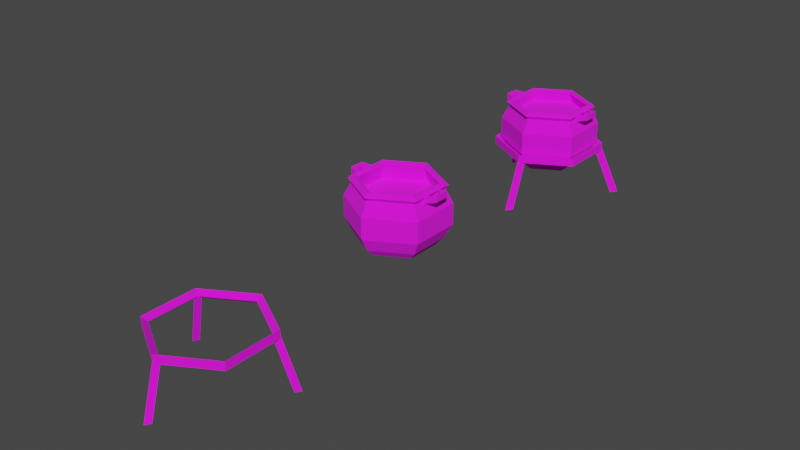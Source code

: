 # Source: cauldron.blend  (saved by Blender 3.3.6; exported with 4.5.12 LTS)
import bpy
from mathutils import Matrix  # noqa: F401  (used for matrix-valued properties, if any)

bpy.ops.wm.read_factory_settings(use_empty=True)
scene = bpy.context.scene
scene.name = 'Scene'

# ---- collections
col_collection = bpy.data.collections.new('Collection'); scene.collection.children.link(col_collection)

# ---- images (referenced by path relative to the original .blend; pixels are not part of the script)
import os
ASSET_DIR = os.environ.get("B2B_ASSET_DIR", "")  # directory of the original .blend (textures are referenced by path, not embedded)
HERE = os.path.dirname(os.path.abspath(__file__))  # packed textures are extracted next to this script under _unpacked/

def load_image(name, relpath, width, height, colorspace="sRGB"):
    """Load a texture the original file referenced (path relative to the .blend, or extracted next to this script)."""
    p = next((c for c in (os.path.join(HERE, relpath), os.path.join(ASSET_DIR, relpath)) if relpath and os.path.exists(c)), "")
    if p:
        img = bpy.data.images.load(p, check_existing=True)
        img.name = name
    else:  # same state as the original file: an image datablock whose file is absent (Cycles renders it pink)
        img = bpy.data.images.new(name, width, height)
        img.source = "FILE"
        img.filepath = "//" + (relpath or name)
    img.colorspace_settings.name = colorspace
    return img
img_resourses_texture_all_png = load_image('resourses_Texture_All.png', 'resourses_Texture_All.png', 1024, 1024, 'sRGB')

# ---- materials (node trees are filled in below, after node groups)
mat_material_001 = bpy.data.materials.new('Material.001')
mat_material_001.use_transparent_shadow = False
mat_material_001.roughness = 1.0

# ---- material node trees
mat_material_001.use_nodes = True; mat_material_001.node_tree.nodes.clear()
_N = mat_material_001.node_tree.nodes; _L = mat_material_001.node_tree.links
n0 = _N.new('ShaderNodeBsdfPrincipled'); n0.name = 'Principled BSDF'; n0.location = (10, 300)
n0.distribution = 'GGX'
n0.subsurface_method = 'RANDOM_WALK_SKIN'
n0.inputs[2].default_value = 1.0
n0.inputs[3].default_value = 1.45
n0.inputs[27].default_value = (0.0, 0.0, 0.0, 1.0)
n0.inputs[28].default_value = 1.0
n1 = _N.new('ShaderNodeOutputMaterial'); n1.name = 'Material Output'; n1.location = (300, 300)
n2 = _N.new('ShaderNodeNormalMap'); n2.name = 'Normal Map'; n2.location = (-300, -300)
n2.label = 'Normal/Map'
n2.inputs[0].default_value = 0.0
n3 = _N.new('ShaderNodeTexImage'); n3.name = 'Image Texture'; n3.location = (-300, 600)
n3.image = img_resourses_texture_all_png
_L.new(n0.outputs[0], n1.inputs[0])
_L.new(n2.outputs[0], n0.inputs[5])
_L.new(n3.outputs[0], n0.inputs[0])
n1.is_active_output = True

# ---- world
world_world = bpy.data.worlds.new('World'); scene.world = world_world
world_world.use_nodes = True; world_world.node_tree.nodes.clear()
_N = world_world.node_tree.nodes; _L = world_world.node_tree.links
n0 = _N.new('ShaderNodeOutputWorld'); n0.name = 'World Output'; n0.location = (300, 300)
n1 = _N.new('ShaderNodeBackground'); n1.name = 'Background'; n1.location = (10, 300)
n1.inputs[0].default_value = (0.05088, 0.05088, 0.05088, 1.0)
_L.new(n1.outputs[0], n0.inputs[0])
n0.is_active_output = True
world_world.color = (0.05088, 0.05088, 0.05088)
world_world.use_sun_shadow = False
world_world.sun_shadow_jitter_overblur = 0.0

# ---- meshes
me_circle = bpy.data.meshes.new('Circle')
me_circle.from_pydata([(-9.004e-05, 0.1034, -0.114), (-0.08971, 0.05163, -0.114), (-0.08971, -0.05186, -0.114), (-9.004e-05, -0.1036, -0.114), (0.08953, -0.05186, -0.114), (0.08953, 0.05163, -0.114), (-0.1376, 0.0793, -0.04069), (-9.004e-05, 0.1587, -0.04069), (-0.1376, -0.07953, -0.04069), (-9.004e-05, -0.1589, -0.04069), (0.1375, -0.07953, -0.04069), (0.1375, 0.0793, -0.04069), (-0.1376, 0.0793, 0.02757), (-9.004e-05, 0.1587, 0.02757), (-0.1376, -0.07953, 0.02757), (-9.004e-05, -0.1589, 0.02757), (0.1375, -0.07953, 0.02757), (0.1375, 0.0793, 0.02757), (-0.1166, 0.06717, 0.0724), (-9.004e-05, 0.1345, 0.0724), (-0.1166, -0.06741, 0.0724), (-9.004e-05, -0.1347, 0.0724), (0.1165, -0.06741, 0.0724), (0.1165, 0.06717, 0.0724), (-0.1256, 0.07232, 0.08352), (-9.004e-05, 0.1448, 0.08352), (-0.1256, -0.07256, 0.08352), (-9.004e-05, -0.145, 0.08352), (0.1254, -0.07256, 0.08352), (0.1254, 0.07232, 0.08352), (-0.1004, 0.05781, 0.08829), (-9.004e-05, 0.1157, 0.08829), (-0.1004, -0.05804, 0.08829), (-9.004e-05, -0.116, 0.08829), (0.1002, -0.05804, 0.08829), (0.1002, 0.05781, 0.08829), (-0.114, 0.06566, 0.09474), (-9.004e-05, 0.1314, 0.09474), (-0.114, -0.0659, 0.09474), (-9.004e-05, -0.1317, 0.09474), (0.1138, -0.0659, 0.09474), (0.1138, 0.06566, 0.09474), (-0.1078, 0.06539, 0.05464), (0.005617, 0.1309, 0.05464), (-0.1078, -0.06559, 0.05464), (0.005617, -0.1311, 0.05464), (0.1191, -0.06559, 0.05464), (0.1191, 0.06539, 0.05464), (-0.1163, -0.06722, -0.08446), (-0.1163, 0.06698, -0.08446), (0.1161, 0.06698, -0.08446), (0.1161, -0.06722, -0.08446), (-9.004e-05, -0.1343, -0.08446), (-9.004e-05, 0.1341, -0.08446), (-0.1345, 0.07863, -0.05496), (-9.004e-05, 0.1562, -0.05496), (-0.1345, -0.07656, -0.05496), (-9.004e-05, -0.1542, -0.05496), (0.1343, -0.07656, -0.05496), (0.1343, 0.07863, -0.05496), (-0.1539, 0.08985, -0.0683), (-9.004e-05, 0.1787, -0.0683), (-0.1539, -0.08778, -0.0683), (-9.004e-05, -0.1766, -0.0683), (0.1537, -0.08778, -0.0683), (0.1537, 0.08985, -0.0683), (-0.1539, 0.08985, -0.04182), (-9.004e-05, 0.1787, -0.04182), (-0.1539, -0.08778, -0.04182), (-9.004e-05, -0.1766, -0.04182), (0.1537, -0.08778, -0.04182), (0.1537, 0.08985, -0.04182), (-0.1998, 0.08994, -0.216), (-0.1885, 0.1144, -0.216), (-0.2153, 0.112, -0.216), (-0.1282, 0.09308, -0.05785), (-0.1395, 0.06865, -0.05785), (-0.1537, 0.08985, -0.05785), (0.1539, 0.08966, -0.05785), (0.1279, 0.09242, -0.05785), (0.1396, 0.06816, -0.05785), (0.2101, 0.1232, -0.216), (0.1949, 0.1009, -0.216), (0.1832, 0.1252, -0.216), (-0.0001347, -0.177, -0.05785), (0.01455, -0.1561, -0.05785), (-0.01233, -0.1547, -0.05785), (0.002181, -0.2424, -0.216), (-0.01002, -0.2184, -0.216), (0.01687, -0.2199, -0.216), (-0.1564, -0.02391, 0.07199), (-0.1564, -0.02391, 0.09119), (-0.1564, 0.02292, 0.07199), (-0.1564, 0.02292, 0.09119), (-0.1414, -0.01303, 0.06614), (-0.1414, -0.01303, 0.08771), (-0.1414, 0.01205, 0.06614), (-0.1414, 0.01205, 0.08771), (-0.1189, -0.0358, 0.06283), (-0.1189, -0.0358, 0.0844), (-0.1147, -0.0358, 0.0844), (-0.1147, -0.0358, 0.06283), (-0.1183, 0.0342, 0.0844), (-0.1183, 0.0342, 0.06283), (-0.1141, 0.0342, 0.06283), (-0.1141, 0.0342, 0.0844), (0.157, 0.02264, 0.07255), (0.157, 0.02264, 0.09063), (0.157, -0.02419, 0.07255), (0.157, -0.02419, 0.09063), (0.1425, 0.01175, 0.06614), (0.1425, 0.01175, 0.08771), (0.1425, -0.01333, 0.06614), (0.1425, -0.01333, 0.08771), (0.1194, 0.03449, 0.06283), (0.1194, 0.03449, 0.0844), (0.1152, 0.03448, 0.0844), (0.1152, 0.03448, 0.06283), (0.1189, -0.03551, 0.0844), (0.1189, -0.03551, 0.06283), (0.1147, -0.03551, 0.06283), (0.1147, -0.03551, 0.0844)], [], [(1, 0, 5, 4, 3, 2), (7, 6, 12, 13), (49, 48, 8, 6), (51, 50, 11, 10), (48, 52, 9, 8), (53, 49, 6, 7), (50, 53, 7, 11), (52, 51, 10, 9), (16, 17, 23, 22), (11, 7, 13, 17), (9, 10, 16, 15), (6, 8, 14, 12), (10, 11, 17, 16), (8, 9, 15, 14), (23, 19, 25, 29), (14, 15, 21, 20), (13, 12, 18, 19), (17, 13, 19, 23), (15, 16, 22, 21), (12, 14, 20, 18), (28, 29, 41, 40), (21, 22, 28, 27), (18, 20, 26, 24), (22, 23, 29, 28), (20, 21, 27, 26), (19, 18, 24, 25), (34, 35, 47, 46), (26, 27, 39, 38), (25, 24, 36, 37), (29, 25, 37, 41), (27, 28, 40, 39), (24, 26, 38, 36), (30, 31, 37, 36), (32, 30, 36, 38), (33, 32, 38, 39), (34, 33, 39, 40), (35, 34, 40, 41), (31, 35, 41, 37), (42, 44, 45, 46, 47, 43), (32, 33, 45, 44), (31, 30, 42, 43), (35, 31, 43, 47), (33, 34, 46, 45), (30, 32, 44, 42), (3, 4, 51, 52), (5, 0, 53, 50), (0, 1, 49, 53), (2, 3, 52, 48), (4, 5, 50, 51), (1, 2, 48, 49), (58, 64, 63, 62, 60, 61, 65, 59, 55, 54, 56, 57), (59, 65, 64, 58), (61, 60, 66, 67), (65, 61, 67, 71), (63, 64, 70, 69), (60, 62, 68, 66), (64, 65, 71, 70), (62, 63, 69, 68), (56, 54, 66, 68), (55, 59, 71, 67), (57, 56, 68, 69), (58, 57, 69, 70), (54, 55, 67, 66), (59, 58, 70, 71), (73, 72, 74), (74, 72, 76, 77), (73, 74, 77, 75), (72, 73, 75, 76), (83, 82, 80, 79), (82, 81, 78, 80), (81, 83, 79, 78), (82, 83, 81), (89, 88, 86, 85), (88, 87, 84, 86), (87, 89, 85, 84), (88, 89, 87), (90, 91, 93, 92), (96, 92, 103, 104), (96, 97, 95, 94), (95, 91, 99, 100), (92, 96, 94, 90), (97, 93, 91, 95), (101, 100, 99, 98), (94, 95, 100, 101), (91, 90, 98, 99), (90, 94, 101, 98), (103, 102, 105, 104), (93, 97, 105, 102), (92, 93, 102, 103), (97, 96, 104, 105), (106, 107, 109, 108), (112, 108, 119, 120), (112, 113, 111, 110), (111, 107, 115, 116), (108, 112, 110, 106), (113, 109, 107, 111), (117, 116, 115, 114), (110, 111, 116, 117), (107, 106, 114, 115), (106, 110, 117, 114), (119, 118, 121, 120), (109, 113, 121, 118), (108, 109, 118, 119), (113, 112, 120, 121)])
_uv = me_circle.uv_layers.new(name='UVMap')
_uv.uv.foreach_set('vector', [0.6783, 0.4557, 0.6783, 0.4557, 0.6783, 0.4557, 0.6783, 0.4557, 0.6783, 0.4557, 0.6783, 0.4557, 0.6783, 0.4557, 0.6783, 0.4557, 0.6783, 0.4557, 0.6783, 0.4557, 0.6783, 0.4557, 0.6783, 0.4557, 0.6783, 0.4557, 0.6783, 0.4557, 0.6783, 0.4557, 0.6783, 0.4557, 0.6783, 0.4557, 0.6783, 0.4557, 0.6783, 0.4557, 0.6783, 0.4557, 0.6783, 0.4557, 0.6783, 0.4557, 0.6783, 0.4557, 0.6783, 0.4557, 0.6783, 0.4557, 0.6783, 0.4557, 0.6783, 0.4557, 0.6783, 0.4557, 0.6783, 0.4557, 0.6783, 0.4557, 0.6783, 0.4557, 0.6783, 0.4557, 0.6783, 0.4557, 0.6783, 0.4557, 0.6783, 0.4557, 0.6783, 0.4557, 0.6783, 0.4557, 0.6783, 0.4557, 0.6783, 0.4557, 0.6783, 0.4557, 0.6783, 0.4557, 0.6783, 0.4557, 0.6783, 0.4557, 0.6783, 0.4557, 0.6783, 0.4557, 0.6783, 0.4557, 0.6783, 0.4557, 0.6783, 0.4557, 0.6783, 0.4557, 0.6783, 0.4557, 0.6783, 0.4557, 0.6783, 0.4557, 0.6783, 0.4557, 0.6783, 0.4557, 0.6783, 0.4557, 0.6783, 0.4557, 0.6783, 0.4557, 0.6783, 0.4557, 0.6783, 0.4557, 0.6783, 0.4557, 0.6783, 0.4557, 0.6783, 0.4557, 0.6783, 0.4557, 0.6783, 0.4557, 0.6783, 0.4557, 0.6783, 0.4557, 0.6783, 0.4557, 0.6783, 0.4557, 0.6783, 0.4557, 0.6783, 0.4557, 0.6783, 0.4557, 0.6783, 0.4557, 0.6783, 0.4557, 0.6783, 0.4557, 0.6783, 0.4557, 0.6783, 0.4557, 0.6783, 0.4557, 0.6783, 0.4557, 0.6783, 0.4557, 0.6783, 0.4557, 0.6783, 0.4557, 0.6783, 0.4557, 0.6783, 0.4557, 0.6783, 0.4557, 0.6783, 0.4557, 0.6783, 0.4557, 0.6783, 0.4557, 0.6783, 0.4557, 0.6783, 0.4557, 0.6783, 0.4557, 0.6783, 0.4557, 0.6783, 0.4557, 0.6783, 0.4557, 0.6783, 0.4557, 0.6783, 0.4557, 0.6783, 0.4557, 0.6783, 0.4557, 0.6783, 0.4557, 0.6783, 0.4557, 0.6783, 0.4557, 0.6783, 0.4557, 0.6783, 0.4557, 0.6783, 0.4557, 0.6783, 0.4557, 0.6783, 0.4557, 0.6783, 0.4557, 0.6783, 0.4557, 0.6783, 0.4557, 0.6783, 0.4557, 0.6783, 0.4557, 0.6783, 0.4557, 0.6783, 0.4557, 0.6783, 0.4557, 0.6783, 0.4557, 0.6783, 0.4557, 0.6783, 0.4557, 0.6783, 0.4557, 0.6783, 0.4557, 0.6783, 0.4557, 0.6783, 0.4557, 0.6783, 0.4557, 0.6783, 0.4557, 0.6783, 0.4557, 0.6783, 0.4557, 0.6783, 0.4557, 0.6783, 0.4557, 0.6783, 0.4557, 0.6783, 0.4557, 0.6783, 0.4557, 0.6783, 0.4557, 0.6783, 0.4557, 0.6783, 0.4557, 0.6783, 0.4557, 0.6783, 0.4557, 0.6783, 0.4557, 0.6783, 0.4557, 0.6783, 0.4557, 0.6783, 0.4557, 0.6783, 0.4557, 0.6783, 0.4557, 0.6783, 0.4557, 0.6783, 0.4557, 0.6783, 0.4557, 0.6783, 0.4557, 0.6783, 0.4557, 0.6783, 0.4557, 0.6783, 0.4557, 0.6783, 0.4557, 0.6783, 0.4557, 0.6783, 0.4557, 0.6783, 0.4557, 0.6783, 0.4557, 0.6783, 0.4557, 0.6783, 0.4557, 0.8717, 0.4408, 0.8717, 0.4408, 0.8717, 0.4408, 0.8717, 0.4408, 0.8717, 0.4408, 0.8717, 0.4408, 0.6783, 0.4557, 0.6783, 0.4557, 0.6783, 0.4557, 0.6783, 0.4557, 0.6783, 0.4557, 0.6783, 0.4557, 0.6783, 0.4557, 0.6783, 0.4557, 0.6783, 0.4557, 0.6783, 0.4557, 0.6783, 0.4557, 0.6783, 0.4557, 0.6783, 0.4557, 0.6783, 0.4557, 0.6783, 0.4557, 0.6783, 0.4557, 0.6783, 0.4557, 0.6783, 0.4557, 0.6783, 0.4557, 0.6783, 0.4557, 0.6783, 0.4557, 0.6783, 0.4557, 0.6783, 0.4557, 0.6783, 0.4557, 0.6783, 0.4557, 0.6783, 0.4557, 0.6783, 0.4557, 0.6783, 0.4557, 0.6783, 0.4557, 0.6783, 0.4557, 0.6783, 0.4557, 0.6783, 0.4557, 0.6783, 0.4557, 0.6783, 0.4557, 0.6783, 0.4557, 0.6783, 0.4557, 0.6783, 0.4557, 0.6783, 0.4557, 0.6783, 0.4557, 0.6783, 0.4557, 0.6783, 0.4557, 0.6783, 0.4557, 0.6783, 0.4557, 0.6783, 0.4557, 0.6684, 0.4889, 0.6684, 0.4889, 0.6684, 0.4889, 0.6684, 0.4889, 0.6684, 0.4889, 0.6684, 0.4889, 0.6684, 0.4889, 0.6684, 0.4889, 0.6684, 0.4889, 0.6684, 0.4889, 0.6684, 0.4889, 0.6684, 0.4889, 0.6684, 0.4889, 0.6684, 0.4889, 0.6684, 0.4889, 0.6684, 0.4889, 0.6684, 0.4889, 0.6684, 0.4889, 0.6684, 0.4889, 0.6684, 0.4889, 0.6684, 0.4889, 0.6684, 0.4889, 0.6684, 0.4889, 0.6684, 0.4889, 0.6684, 0.4889, 0.6684, 0.4889, 0.6684, 0.4889, 0.6684, 0.4889, 0.6684, 0.4889, 0.6684, 0.4889, 0.6684, 0.4889, 0.6684, 0.4889, 0.6684, 0.4889, 0.6684, 0.4889, 0.6684, 0.4889, 0.6684, 0.4889, 0.6684, 0.4889, 0.6684, 0.4889, 0.6684, 0.4889, 0.6684, 0.4889, 0.6684, 0.4889, 0.6684, 0.4889, 0.6684, 0.4889, 0.6684, 0.4889, 0.6684, 0.4889, 0.6684, 0.4889, 0.6684, 0.4889, 0.6684, 0.4889, 0.6684, 0.4889, 0.6684, 0.4889, 0.6684, 0.4889, 0.6684, 0.4889, 0.6684, 0.4889, 0.6684, 0.4889, 0.6684, 0.4889, 0.6684, 0.4889, 0.6684, 0.4889, 0.6684, 0.4889, 0.6684, 0.4889, 0.6684, 0.4889, 0.6684, 0.4889, 0.6684, 0.4889, 0.6684, 0.4889, 0.6684, 0.4889, 0.6684, 0.4889, 0.6684, 0.4889, 0.6684, 0.4889, 0.6684, 0.4889, 0.6684, 0.4889, 0.6684, 0.4889, 0.6684, 0.4889, 0.6684, 0.4889, 0.6684, 0.4889, 0.6684, 0.4889, 0.6684, 0.4889, 0.6684, 0.4889, 0.6684, 0.4889, 0.6684, 0.4889, 0.6684, 0.4889, 0.6684, 0.4889, 0.6684, 0.4889, 0.6684, 0.4889, 0.6684, 0.4889, 0.6684, 0.4889, 0.6684, 0.4889, 0.6684, 0.4889, 0.6684, 0.4889, 0.6684, 0.4889, 0.6684, 0.4889, 0.6684, 0.4889, 0.6684, 0.4889, 0.6684, 0.4889, 0.6684, 0.4889, 0.6684, 0.4889, 0.6684, 0.4889, 0.6684, 0.4889, 0.6684, 0.4889, 0.6684, 0.4889, 0.6684, 0.4889, 0.6684, 0.4889, 0.6684, 0.4889, 0.6684, 0.4889, 0.6684, 0.4889, 0.6684, 0.4889, 0.6684, 0.4889, 0.6684, 0.4889, 0.6684, 0.4889, 0.6684, 0.4889, 0.6684, 0.4889, 0.6783, 0.4531, 0.6783, 0.4531, 0.6783, 0.4531, 0.6783, 0.4531, 0.6783, 0.4531, 0.6783, 0.4531, 0.6783, 0.4531, 0.6783, 0.4531, 0.6783, 0.4531, 0.6783, 0.4531, 0.6783, 0.4531, 0.6783, 0.4531, 0.6783, 0.4531, 0.6783, 0.4531, 0.6783, 0.4531, 0.6783, 0.4531, 0.6783, 0.4531, 0.6783, 0.4531, 0.6783, 0.4531, 0.6783, 0.4531, 0.6783, 0.4531, 0.6783, 0.4531, 0.6783, 0.4531, 0.6783, 0.4531, 0.6783, 0.4531, 0.6783, 0.4531, 0.6783, 0.4531, 0.6783, 0.4531, 0.6783, 0.4531, 0.6783, 0.4531, 0.6783, 0.4531, 0.6783, 0.4531, 0.6783, 0.4531, 0.6783, 0.4531, 0.6783, 0.4531, 0.6783, 0.4531, 0.6783, 0.4531, 0.6783, 0.4531, 0.6783, 0.4531, 0.6783, 0.4531, 0.6783, 0.4531, 0.6783, 0.4531, 0.6783, 0.4531, 0.6783, 0.4531, 0.6783, 0.4531, 0.6783, 0.4531, 0.6783, 0.4531, 0.6783, 0.4531, 0.6783, 0.4531, 0.6783, 0.4531, 0.6783, 0.4531, 0.6783, 0.4531, 0.6783, 0.4531, 0.6783, 0.4531, 0.6783, 0.4531, 0.6783, 0.4531, 0.6783, 0.4531, 0.6783, 0.4531, 0.6783, 0.4531, 0.6783, 0.4531, 0.6783, 0.4531, 0.6783, 0.4531, 0.6783, 0.4531, 0.6783, 0.4531, 0.6783, 0.4531, 0.6783, 0.4531, 0.6783, 0.4531, 0.6783, 0.4531, 0.6783, 0.4531, 0.6783, 0.4531, 0.6783, 0.4531, 0.6783, 0.4531, 0.6783, 0.4531, 0.6783, 0.4531, 0.6783, 0.4531, 0.6783, 0.4531, 0.6783, 0.4531, 0.6783, 0.4531, 0.6783, 0.4531, 0.6783, 0.4531, 0.6783, 0.4531, 0.6783, 0.4531, 0.6783, 0.4531, 0.6783, 0.4531, 0.6783, 0.4531, 0.6783, 0.4531, 0.6783, 0.4531, 0.6783, 0.4531, 0.6783, 0.4531, 0.6783, 0.4531, 0.6783, 0.4531, 0.6783, 0.4531, 0.6783, 0.4531, 0.6783, 0.4531, 0.6783, 0.4531, 0.6783, 0.4531, 0.6783, 0.4531, 0.6783, 0.4531, 0.6783, 0.4531, 0.6783, 0.4531, 0.6783, 0.4531, 0.6783, 0.4531, 0.6783, 0.4531, 0.6783, 0.4531, 0.6783, 0.4531, 0.6783, 0.4531, 0.6783, 0.4531, 0.6783, 0.4531, 0.6783, 0.4531, 0.6783, 0.4531, 0.6783, 0.4531, 0.6783, 0.4531])
me_circle.materials.append(mat_material_001)
me_circle.update()
me_circle_002 = bpy.data.meshes.new('Circle.002')
me_circle_002.from_pydata([(0.0448, -0.737, -0.4302), (-0.02625, -0.7332, -0.4302), (0.00598, -0.7966, -0.4302), (-0.03237, -0.5603, 0.1426), (0.03868, -0.5641, 0.1426), (-0.0001386, -0.6238, 0.1426), (0.6201, 0.408, -0.4302), (0.651, 0.3439, -0.4302), (0.6911, 0.4027, -0.4302), (0.5025, 0.2554, 0.1426), (0.4716, 0.3195, 0.1426), (0.5425, 0.3141, 0.1426), (-0.541, 0.3136, 0.1426), (-0.5, 0.2554, 0.1426), (-0.4702, 0.32, 0.1426), (-0.7038, 0.372, -0.4302), (-0.6329, 0.3784, -0.4302), (-0.6628, 0.3138, -0.4302), (0.5434, 0.3147, 0.1904), (0.5434, -0.3127, 0.1904), (7.781e-05, -0.6264, 0.1904), (-0.5433, -0.3127, 0.1904), (7.781e-05, 0.6284, 0.1904), (-0.5433, 0.3147, 0.1904), (0.5434, 0.3147, 0.09691), (0.5434, -0.3127, 0.09691), (7.781e-05, -0.6264, 0.09691), (-0.5433, -0.3127, 0.09691), (7.781e-05, 0.6284, 0.09691), (-0.5433, 0.3147, 0.09691), (0.4859, 0.2815, 0.144), (0.4859, -0.2795, 0.144), (7.781e-05, -0.56, 0.144), (-0.4858, -0.2795, 0.144), (7.781e-05, 0.562, 0.144), (-0.4858, 0.2815, 0.144)], [], [(1, 0, 2), (2, 0, 4, 5), (1, 2, 5, 3), (0, 1, 3, 4), (7, 6, 8), (8, 6, 10, 11), (7, 8, 11, 9), (6, 7, 9, 10), (17, 16, 14, 13), (16, 15, 12, 14), (15, 17, 13, 12), (16, 17, 15), (30, 31, 19, 18), (35, 34, 22, 23), (31, 32, 20, 19), (32, 33, 21, 20), (34, 30, 18, 22), (33, 35, 23, 21), (27, 26, 20, 21), (25, 24, 18, 19), (29, 27, 21, 23), (26, 25, 19, 20), (24, 28, 22, 18), (28, 29, 23, 22), (30, 24, 25, 31), (31, 25, 26, 27, 29, 28, 24, 30, 34, 35, 33, 32)])
_uv = me_circle_002.uv_layers.new(name='UVMap')
_uv.uv.foreach_set('vector', [0.6684, 0.4889, 0.6684, 0.4889, 0.6684, 0.4889, 0.6684, 0.4889, 0.6684, 0.4889, 0.6684, 0.4889, 0.6684, 0.4889, 0.6684, 0.4889, 0.6684, 0.4889, 0.6684, 0.4889, 0.6684, 0.4889, 0.6684, 0.4889, 0.6684, 0.4889, 0.6684, 0.4889, 0.6684, 0.4889, 0.6684, 0.4889, 0.6684, 0.4889, 0.6684, 0.4889, 0.6684, 0.4889, 0.6684, 0.4889, 0.6684, 0.4889, 0.6684, 0.4889, 0.6684, 0.4889, 0.6684, 0.4889, 0.6684, 0.4889, 0.6684, 0.4889, 0.6684, 0.4889, 0.6684, 0.4889, 0.6684, 0.4889, 0.6684, 0.4889, 0.6684, 0.4889, 0.6684, 0.4889, 0.6684, 0.4889, 0.6684, 0.4889, 0.6684, 0.4889, 0.6684, 0.4889, 0.6684, 0.4889, 0.6684, 0.4889, 0.6684, 0.4889, 0.6684, 0.4889, 0.6684, 0.4889, 0.6684, 0.4889, 0.6684, 0.4889, 0.6684, 0.4889, 0.6684, 0.4889, 0.6684, 0.4889, 0.6684, 0.4889, 0.6684, 0.4889, 0.6684, 0.4889, 0.6684, 0.4889, 0.6684, 0.4889, 0.6684, 0.4889, 0.6684, 0.4889, 0.6684, 0.4889, 0.6684, 0.4889, 0.6684, 0.4889, 0.6684, 0.4889, 0.6684, 0.4889, 0.6684, 0.4889, 0.6684, 0.4889, 0.6684, 0.4889, 0.6684, 0.4889, 0.6684, 0.4889, 0.6684, 0.4889, 0.6684, 0.4889, 0.6684, 0.4889, 0.6684, 0.4889, 0.6684, 0.4889, 0.6684, 0.4889, 0.6684, 0.4889, 0.6684, 0.4889, 0.6684, 0.4889, 0.6684, 0.4889, 0.6684, 0.4889, 0.6684, 0.4889, 0.6684, 0.4889, 0.6684, 0.4889, 0.6684, 0.4889, 0.6684, 0.4889, 0.6684, 0.4889, 0.6684, 0.4889, 0.6684, 0.4889, 0.6684, 0.4889, 0.6684, 0.4889, 0.6684, 0.4889, 0.6684, 0.4889, 0.6684, 0.4889, 0.6684, 0.4889, 0.6684, 0.4889, 0.6684, 0.4889, 0.6684, 0.4889, 0.6684, 0.4889, 0.6684, 0.4889, 0.6684, 0.4889, 0.6684, 0.4889, 0.6684, 0.4889, 0.6684, 0.4889, 0.6684, 0.4889, 0.6684, 0.4889, 0.6684, 0.4889, 0.6684, 0.4889, 0.6684, 0.4889, 0.6684, 0.4889, 0.6684, 0.4889, 0.6684, 0.4889, 0.6684, 0.4889, 0.6684, 0.4889, 0.6684, 0.4889, 0.6684, 0.4889])
me_circle_002.materials.append(mat_material_001)
me_circle_002.update()
me_circle_004 = bpy.data.meshes.new('Circle.004')
me_circle_004.from_pydata([(-0.000318, -2.397, -0.3837), (-0.3382, -2.592, -0.3837), (-0.3382, -2.982, -0.3837), (-0.000318, -3.177, -0.3837), (0.3376, -2.982, -0.3837), (0.3376, -2.592, -0.3837), (-0.4862, -2.506, -0.1437), (-0.000318, -2.226, -0.1437), (-0.4862, -3.067, -0.1437), (-0.000318, -3.348, -0.1437), (0.4855, -3.067, -0.1437), (0.4855, -2.506, -0.1437), (-0.4862, -2.506, 0.09739), (-0.000318, -2.226, 0.09739), (-0.4862, -3.067, 0.09739), (-0.000318, -3.348, 0.09739), (0.4855, -3.067, 0.09739), (0.4855, -2.506, 0.09739), (-0.412, -2.549, 0.2557), (-0.000318, -2.312, 0.2557), (-0.412, -3.024, 0.2557), (-0.000318, -3.262, 0.2557), (0.4113, -3.024, 0.2557), (0.4113, -2.549, 0.2557), (-0.4435, -2.531, 0.295), (-0.000318, -2.275, 0.295), (-0.4435, -3.043, 0.295), (-0.000318, -3.299, 0.295), (0.4429, -3.043, 0.295), (0.4429, -2.531, 0.295), (-0.3547, -2.582, 0.3118), (-0.000318, -2.378, 0.3118), (-0.3547, -2.991, 0.3118), (-0.000318, -3.196, 0.3118), (0.3541, -2.991, 0.3118), (0.3541, -2.582, 0.3118), (-0.4027, -2.554, 0.3346), (-0.000318, -2.322, 0.3346), (-0.4027, -3.019, 0.3346), (-0.000318, -3.252, 0.3346), (0.4021, -3.019, 0.3346), (0.4021, -2.554, 0.3346), (-0.4148, -2.548, 0.1298), (-0.000318, -2.308, 0.1298), (-0.4148, -3.026, 0.1298), (-0.000318, -3.265, 0.1298), (0.4142, -3.026, 0.1298), (0.4142, -2.548, 0.1298), (-0.4108, -3.024, -0.2983), (-0.4108, -2.55, -0.2983), (0.4102, -2.55, -0.2983), (0.4102, -3.024, -0.2983), (-0.000318, -3.261, -0.2983), (-0.000318, -2.313, -0.2983), (-0.5525, -2.871, 0.2543), (-0.5525, -2.871, 0.3221), (-0.5525, -2.705, 0.2543), (-0.5525, -2.705, 0.3221), (-0.4993, -2.832, 0.2336), (-0.4993, -2.832, 0.3098), (-0.4993, -2.744, 0.2336), (-0.4993, -2.744, 0.3098), (-0.4199, -2.913, 0.2219), (-0.4199, -2.913, 0.2981), (-0.4052, -2.913, 0.2981), (-0.4052, -2.913, 0.2219), (-0.4178, -2.666, 0.2981), (-0.4178, -2.666, 0.2219), (-0.4031, -2.666, 0.2219), (-0.4031, -2.666, 0.2981), (0.5544, -2.706, 0.2563), (0.5544, -2.706, 0.3201), (0.5546, -2.872, 0.2563), (0.5546, -2.872, 0.3201), (0.5032, -2.745, 0.2336), (0.5032, -2.745, 0.3098), (0.5033, -2.834, 0.2336), (0.5033, -2.834, 0.3098), (0.4217, -2.665, 0.2219), (0.4217, -2.665, 0.2981), (0.407, -2.665, 0.2981), (0.407, -2.665, 0.2219), (0.4199, -2.912, 0.2981), (0.4199, -2.912, 0.2219), (0.4052, -2.912, 0.2219), (0.4052, -2.912, 0.2981)], [], [(1, 0, 5, 4, 3, 2), (7, 6, 12, 13), (49, 48, 8, 6), (51, 50, 11, 10), (48, 52, 9, 8), (53, 49, 6, 7), (50, 53, 7, 11), (52, 51, 10, 9), (16, 17, 23, 22), (11, 7, 13, 17), (9, 10, 16, 15), (6, 8, 14, 12), (10, 11, 17, 16), (8, 9, 15, 14), (23, 19, 25, 29), (14, 15, 21, 20), (13, 12, 18, 19), (17, 13, 19, 23), (15, 16, 22, 21), (12, 14, 20, 18), (28, 29, 41, 40), (21, 22, 28, 27), (18, 20, 26, 24), (22, 23, 29, 28), (20, 21, 27, 26), (19, 18, 24, 25), (34, 35, 47, 46), (26, 27, 39, 38), (25, 24, 36, 37), (29, 25, 37, 41), (27, 28, 40, 39), (24, 26, 38, 36), (30, 31, 37, 36), (32, 30, 36, 38), (33, 32, 38, 39), (34, 33, 39, 40), (35, 34, 40, 41), (31, 35, 41, 37), (42, 44, 45, 46, 47, 43), (32, 33, 45, 44), (31, 30, 42, 43), (35, 31, 43, 47), (33, 34, 46, 45), (30, 32, 44, 42), (3, 4, 51, 52), (5, 0, 53, 50), (0, 1, 49, 53), (2, 3, 52, 48), (4, 5, 50, 51), (1, 2, 48, 49), (54, 55, 57, 56), (60, 56, 67, 68), (60, 61, 59, 58), (59, 55, 63, 64), (56, 60, 58, 54), (61, 57, 55, 59), (65, 64, 63, 62), (58, 59, 64, 65), (55, 54, 62, 63), (54, 58, 65, 62), (67, 66, 69, 68), (57, 61, 69, 66), (56, 57, 66, 67), (61, 60, 68, 69), (70, 71, 73, 72), (76, 72, 83, 84), (76, 77, 75, 74), (75, 71, 79, 80), (72, 76, 74, 70), (77, 73, 71, 75), (81, 80, 79, 78), (74, 75, 80, 81), (71, 70, 78, 79), (70, 74, 81, 78), (83, 82, 85, 84), (73, 77, 85, 82), (72, 73, 82, 83), (77, 76, 84, 85)])
_uv = me_circle_004.uv_layers.new(name='UVMap')
_uv.uv.foreach_set('vector', [0.6783, 0.4557, 0.6783, 0.4557, 0.6783, 0.4557, 0.6783, 0.4557, 0.6783, 0.4557, 0.6783, 0.4557, 0.6783, 0.4557, 0.6783, 0.4557, 0.6783, 0.4557, 0.6783, 0.4557, 0.6783, 0.4557, 0.6783, 0.4557, 0.6783, 0.4557, 0.6783, 0.4557, 0.6783, 0.4557, 0.6783, 0.4557, 0.6783, 0.4557, 0.6783, 0.4557, 0.6783, 0.4557, 0.6783, 0.4557, 0.6783, 0.4557, 0.6783, 0.4557, 0.6783, 0.4557, 0.6783, 0.4557, 0.6783, 0.4557, 0.6783, 0.4557, 0.6783, 0.4557, 0.6783, 0.4557, 0.6783, 0.4557, 0.6783, 0.4557, 0.6783, 0.4557, 0.6783, 0.4557, 0.6783, 0.4557, 0.6783, 0.4557, 0.6783, 0.4557, 0.6783, 0.4557, 0.6783, 0.4557, 0.6783, 0.4557, 0.6783, 0.4557, 0.6783, 0.4557, 0.6783, 0.4557, 0.6783, 0.4557, 0.6783, 0.4557, 0.6783, 0.4557, 0.6783, 0.4557, 0.6783, 0.4557, 0.6783, 0.4557, 0.6783, 0.4557, 0.6783, 0.4557, 0.6783, 0.4557, 0.6783, 0.4557, 0.6783, 0.4557, 0.6783, 0.4557, 0.6783, 0.4557, 0.6783, 0.4557, 0.6783, 0.4557, 0.6783, 0.4557, 0.6783, 0.4557, 0.6783, 0.4557, 0.6783, 0.4557, 0.6783, 0.4557, 0.6783, 0.4557, 0.6783, 0.4557, 0.6783, 0.4557, 0.6783, 0.4557, 0.6783, 0.4557, 0.6783, 0.4557, 0.6783, 0.4557, 0.6783, 0.4557, 0.6783, 0.4557, 0.6783, 0.4557, 0.6783, 0.4557, 0.6783, 0.4557, 0.6783, 0.4557, 0.6783, 0.4557, 0.6783, 0.4557, 0.6783, 0.4557, 0.6783, 0.4557, 0.6783, 0.4557, 0.6783, 0.4557, 0.6783, 0.4557, 0.6783, 0.4557, 0.6783, 0.4557, 0.6783, 0.4557, 0.6783, 0.4557, 0.6783, 0.4557, 0.6783, 0.4557, 0.6783, 0.4557, 0.6783, 0.4557, 0.6783, 0.4557, 0.6783, 0.4557, 0.6783, 0.4557, 0.6783, 0.4557, 0.6783, 0.4557, 0.6783, 0.4557, 0.6783, 0.4557, 0.6783, 0.4557, 0.6783, 0.4557, 0.6783, 0.4557, 0.6783, 0.4557, 0.6783, 0.4557, 0.6783, 0.4557, 0.6783, 0.4557, 0.6783, 0.4557, 0.6783, 0.4557, 0.6783, 0.4557, 0.6783, 0.4557, 0.6783, 0.4557, 0.6783, 0.4557, 0.6783, 0.4557, 0.6783, 0.4557, 0.6783, 0.4557, 0.6783, 0.4557, 0.6783, 0.4557, 0.6783, 0.4557, 0.6783, 0.4557, 0.6783, 0.4557, 0.6783, 0.4557, 0.6783, 0.4557, 0.6783, 0.4557, 0.6783, 0.4557, 0.6783, 0.4557, 0.6783, 0.4557, 0.6783, 0.4557, 0.6783, 0.4557, 0.6783, 0.4557, 0.6783, 0.4557, 0.6783, 0.4557, 0.6783, 0.4557, 0.6783, 0.4557, 0.6783, 0.4557, 0.6783, 0.4557, 0.6783, 0.4557, 0.6783, 0.4557, 0.6783, 0.4557, 0.6783, 0.4557, 0.6783, 0.4557, 0.6783, 0.4557, 0.6783, 0.4557, 0.6783, 0.4557, 0.6783, 0.4557, 0.6783, 0.4557, 0.6783, 0.4557, 0.6783, 0.4557, 0.6783, 0.4557, 0.6783, 0.4557, 0.6783, 0.4557, 0.6783, 0.4557, 0.6783, 0.4557, 0.6783, 0.4557, 0.6783, 0.4557, 0.6783, 0.4557, 0.6783, 0.4557, 0.6783, 0.4557, 0.8717, 0.4408, 0.8717, 0.4408, 0.8717, 0.4408, 0.8717, 0.4408, 0.8717, 0.4408, 0.8717, 0.4408, 0.6783, 0.4557, 0.6783, 0.4557, 0.6783, 0.4557, 0.6783, 0.4557, 0.6783, 0.4557, 0.6783, 0.4557, 0.6783, 0.4557, 0.6783, 0.4557, 0.6783, 0.4557, 0.6783, 0.4557, 0.6783, 0.4557, 0.6783, 0.4557, 0.6783, 0.4557, 0.6783, 0.4557, 0.6783, 0.4557, 0.6783, 0.4557, 0.6783, 0.4557, 0.6783, 0.4557, 0.6783, 0.4557, 0.6783, 0.4557, 0.6783, 0.4557, 0.6783, 0.4557, 0.6783, 0.4557, 0.6783, 0.4557, 0.6783, 0.4557, 0.6783, 0.4557, 0.6783, 0.4557, 0.6783, 0.4557, 0.6783, 0.4557, 0.6783, 0.4557, 0.6783, 0.4557, 0.6783, 0.4557, 0.6783, 0.4557, 0.6783, 0.4557, 0.6783, 0.4557, 0.6783, 0.4557, 0.6783, 0.4557, 0.6783, 0.4557, 0.6783, 0.4557, 0.6783, 0.4557, 0.6783, 0.4557, 0.6783, 0.4557, 0.6783, 0.4557, 0.6783, 0.4557, 0.6783, 0.4531, 0.6783, 0.4531, 0.6783, 0.4531, 0.6783, 0.4531, 0.6783, 0.4531, 0.6783, 0.4531, 0.6783, 0.4531, 0.6783, 0.4531, 0.6783, 0.4531, 0.6783, 0.4531, 0.6783, 0.4531, 0.6783, 0.4531, 0.6783, 0.4531, 0.6783, 0.4531, 0.6783, 0.4531, 0.6783, 0.4531, 0.6783, 0.4531, 0.6783, 0.4531, 0.6783, 0.4531, 0.6783, 0.4531, 0.6783, 0.4531, 0.6783, 0.4531, 0.6783, 0.4531, 0.6783, 0.4531, 0.6783, 0.4531, 0.6783, 0.4531, 0.6783, 0.4531, 0.6783, 0.4531, 0.6783, 0.4531, 0.6783, 0.4531, 0.6783, 0.4531, 0.6783, 0.4531, 0.6783, 0.4531, 0.6783, 0.4531, 0.6783, 0.4531, 0.6783, 0.4531, 0.6783, 0.4531, 0.6783, 0.4531, 0.6783, 0.4531, 0.6783, 0.4531, 0.6783, 0.4531, 0.6783, 0.4531, 0.6783, 0.4531, 0.6783, 0.4531, 0.6783, 0.4531, 0.6783, 0.4531, 0.6783, 0.4531, 0.6783, 0.4531, 0.6783, 0.4531, 0.6783, 0.4531, 0.6783, 0.4531, 0.6783, 0.4531, 0.6783, 0.4531, 0.6783, 0.4531, 0.6783, 0.4531, 0.6783, 0.4531, 0.6783, 0.4531, 0.6783, 0.4531, 0.6783, 0.4531, 0.6783, 0.4531, 0.6783, 0.4531, 0.6783, 0.4531, 0.6783, 0.4531, 0.6783, 0.4531, 0.6783, 0.4531, 0.6783, 0.4531, 0.6783, 0.4531, 0.6783, 0.4531, 0.6783, 0.4531, 0.6783, 0.4531, 0.6783, 0.4531, 0.6783, 0.4531, 0.6783, 0.4531, 0.6783, 0.4531, 0.6783, 0.4531, 0.6783, 0.4531, 0.6783, 0.4531, 0.6783, 0.4531, 0.6783, 0.4531, 0.6783, 0.4531, 0.6783, 0.4531, 0.6783, 0.4531, 0.6783, 0.4531, 0.6783, 0.4531, 0.6783, 0.4531, 0.6783, 0.4531, 0.6783, 0.4531, 0.6783, 0.4531, 0.6783, 0.4531, 0.6783, 0.4531, 0.6783, 0.4531, 0.6783, 0.4531, 0.6783, 0.4531, 0.6783, 0.4531, 0.6783, 0.4531, 0.6783, 0.4531, 0.6783, 0.4531, 0.6783, 0.4531, 0.6783, 0.4531, 0.6783, 0.4531, 0.6783, 0.4531, 0.6783, 0.4531, 0.6783, 0.4531, 0.6783, 0.4531, 0.6783, 0.4531, 0.6783, 0.4531, 0.6783, 0.4531, 0.6783, 0.4531, 0.6783, 0.4531, 0.6783, 0.4531, 0.6783, 0.4531, 0.6783, 0.4531])
me_circle_004.materials.append(mat_material_001)
me_circle_004.update()

# ---- objects
ob_cauldron_with_footman = bpy.data.objects.new('cauldron_with_footman', me_circle)
ob_footman = bpy.data.objects.new('footman', me_circle_002)
ob_cauldron = bpy.data.objects.new('cauldron', me_circle_004)

# ---- transforms, parenting, visibility, modifiers, constraints
ob_cauldron_with_footman.location = (0.117, 0.001502, 0.1571)
ob_footman.location = (0.1169, -1.505, 0.0614)
ob_footman.scale = (0.2831, 0.2831, 0.2831)
ob_cauldron.location = (0.117, 0.001502, 0.1571)
ob_cauldron.scale = (0.2831, 0.2831, 0.2831)

# ---- collection membership
col_collection.objects.link(ob_cauldron_with_footman)
col_collection.objects.link(ob_footman)
col_collection.objects.link(ob_cauldron)

# ---- scene / render settings (as saved in the file)
scene.camera = ob_cauldron_with_footman
scene.frame_start = 1; scene.frame_end = 250; scene.frame_set(1)
scene.render.engine = 'BLENDER_EEVEE_NEXT'
scene.cycles.sampling_pattern = 'TABULATED_SOBOL'
scene.cycles.use_light_tree = False
scene.view_settings.view_transform = 'Filmic'
bpy.context.view_layer.update()

# ---- added for rendering (the .blend has no active camera and no usable light): camera, sun
cam_auto = bpy.data.cameras.new('AutoCamera')
cam_auto.lens = 50.0
cam_auto.sensor_width = 36.0
cam_auto.clip_end = 1000.0
ob_auto_camera = bpy.data.objects.new('AutoCamera', cam_auto)
scene.collection.objects.link(ob_auto_camera)
ob_auto_camera.location = (1.9488, -2.97676, 1.5633)
ob_auto_camera.rotation_euler = (1.09748, -7.21219e-08, 0.694738)
scene.camera = ob_auto_camera
light_auto_sun = bpy.data.lights.new('AutoSun', 'SUN')
light_auto_sun.energy = 3.0
light_auto_sun.angle = 0.0523599
ob_auto_sun = bpy.data.objects.new('AutoSun', light_auto_sun)
scene.collection.objects.link(ob_auto_sun)
ob_auto_sun.rotation_euler = (0.872665, 0.174533, 0.523599)
bpy.context.view_layer.update()

